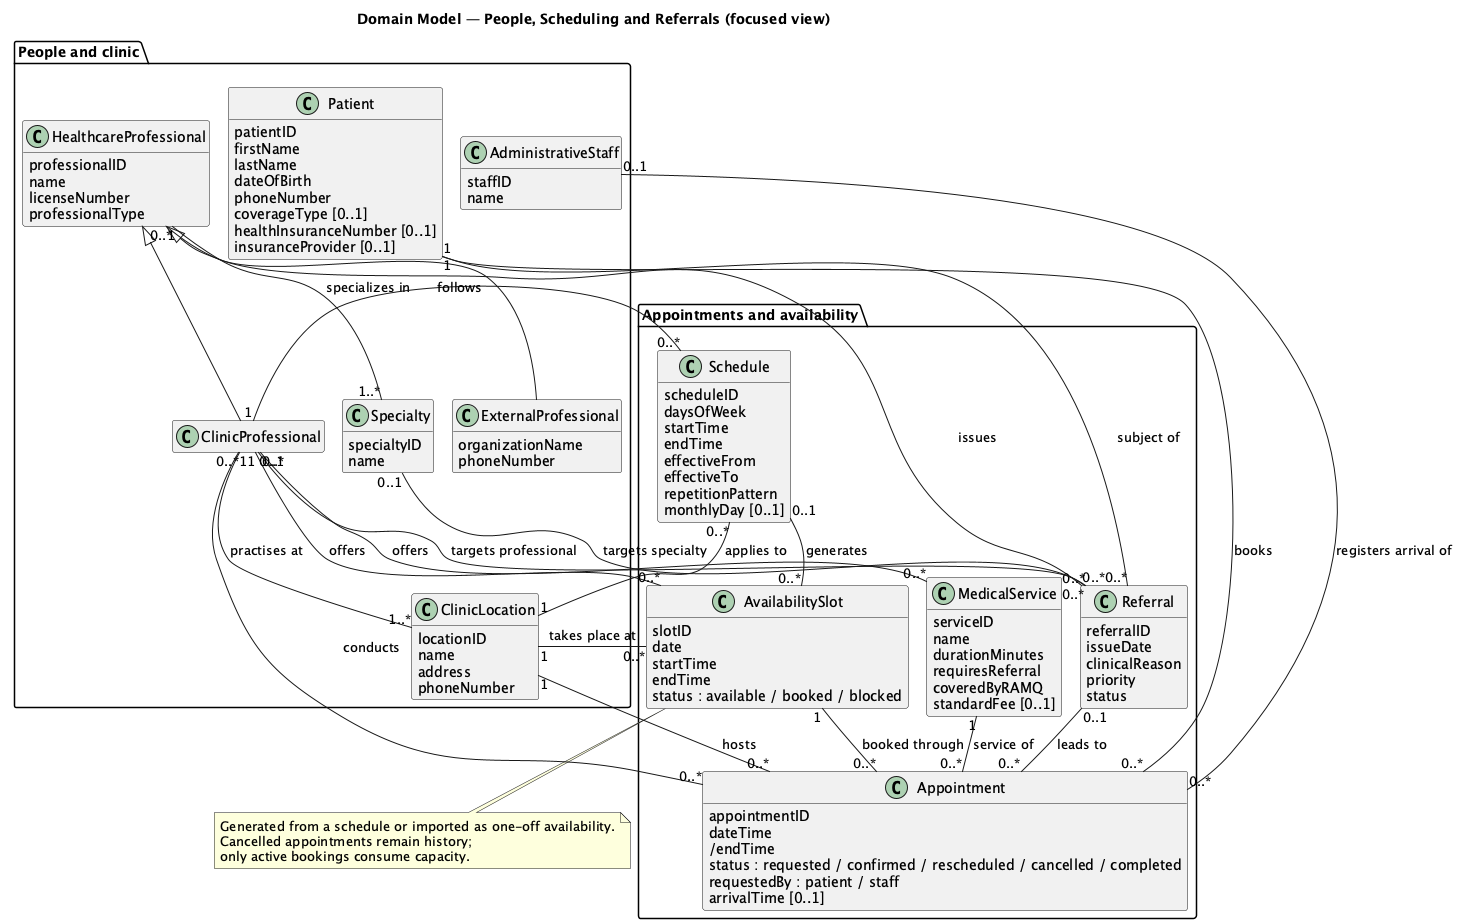

The diagram above was rendered by PlantUML. Its source (embedded in the PNG):
@startuml
!include domain-model.puml
title Domain Model — People, Scheduling and Referrals (focused view)
remove $WaitingGroup
remove $ResourcesGroup
remove $ClinicalGroup
remove $BillingGroup
remove $SystemUser
remove $WaitingList
remove $WaitingListEntry
remove $Resource
remove $ExaminationRoom
remove $MedicalEquipment
remove $AssistingStaffRole
remove $ResourceRequirement
remove $ResourceAllocation
remove $ClinicalRecord
remove $Consultation
remove $Prescription
remove $PrescriptionItem
remove $Medication
remove $Fee
remove $Invoice
remove $Payment
remove $AuditRecord
@enduml